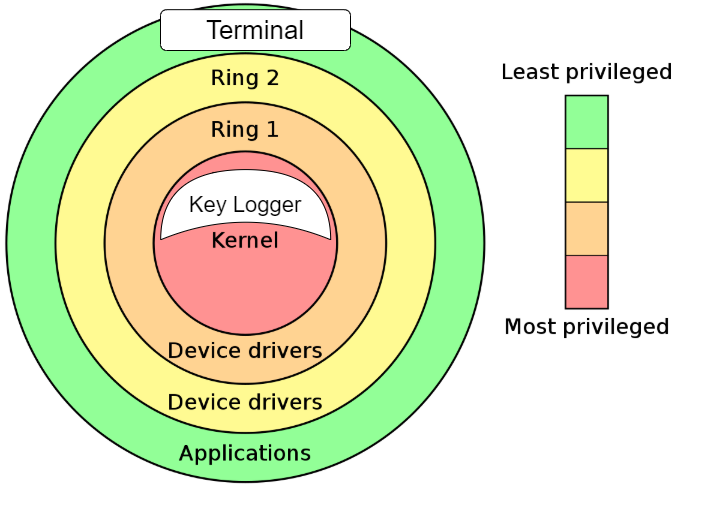

The diagram above was exported from draw.io. Its source (the exported page's mxGraphModel, read from the mxfile embedded in the PNG):
<mxGraphModel dx="950" dy="624" grid="1" gridSize="10" guides="1" tooltips="1" connect="1" arrows="1" fold="1" page="1" pageScale="1" pageWidth="850" pageHeight="1100" math="0" shadow="0">
  <root>
    <mxCell id="0" />
    <mxCell id="1" parent="0" />
    <mxCell id="IUdZw_18EHpJT6GfyMao-3" value="" style="shape=image;verticalLabelPosition=bottom;labelBackgroundColor=#ffffff;verticalAlign=top;aspect=fixed;imageAspect=0;image=https://upload.wikimedia.org/wikipedia/commons/thumb/2/2f/Priv_rings.svg/1200px-Priv_rings.svg.png;" vertex="1" parent="1">
      <mxGeometry x="90" y="130" width="720.13" height="519.33" as="geometry" />
    </mxCell>
    <mxCell id="IUdZw_18EHpJT6GfyMao-6" value="&lt;font style=&quot;font-size: 26px&quot;&gt;Terminal&lt;/font&gt;" style="rounded=1;whiteSpace=wrap;html=1;" vertex="1" parent="1">
      <mxGeometry x="250" y="139.18" width="190" height="40.82" as="geometry" />
    </mxCell>
    <mxCell id="IUdZw_18EHpJT6GfyMao-7" value="" style="shape=xor;whiteSpace=wrap;html=1;rotation=-90;" vertex="1" parent="1">
      <mxGeometry x="300.09" y="249.18" width="70.18" height="170" as="geometry" />
    </mxCell>
    <mxCell id="IUdZw_18EHpJT6GfyMao-8" value="&lt;font style=&quot;font-size: 22px&quot;&gt;Key Logger&lt;/font&gt;" style="rounded=1;whiteSpace=wrap;html=1;strokeColor=none;" vertex="1" parent="1">
      <mxGeometry x="270" y="319.18" width="130" height="30" as="geometry" />
    </mxCell>
  </root>
</mxGraphModel>